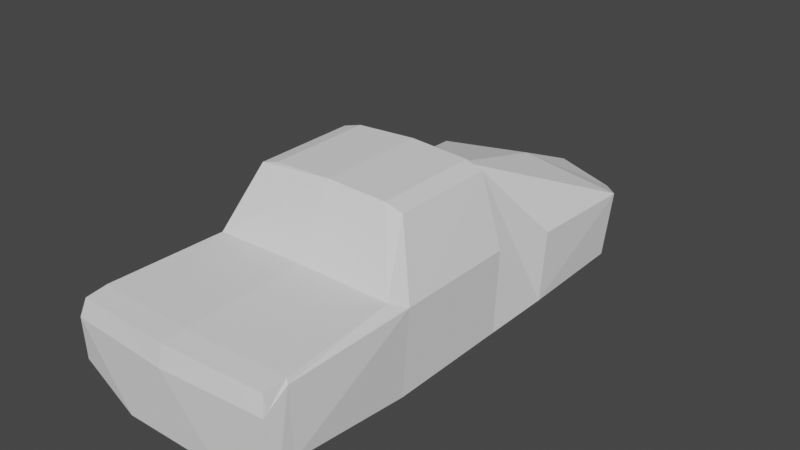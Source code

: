 # Source: Zodar_D-25_collider.blend  (saved by Blender 3.1.7; exported with 4.5.12 LTS)
import bpy
from mathutils import Matrix  # noqa: F401  (used for matrix-valued properties, if any)

bpy.ops.wm.read_factory_settings(use_empty=True)
scene = bpy.context.scene
scene.name = 'Scene'

# ---- world
world_world = bpy.data.worlds.new('World'); scene.world = world_world
world_world.use_nodes = True; world_world.node_tree.nodes.clear()
_N = world_world.node_tree.nodes; _L = world_world.node_tree.links
n0 = _N.new('ShaderNodeOutputWorld'); n0.name = 'World Output'; n0.location = (300, 300)
n1 = _N.new('ShaderNodeBackground'); n1.name = 'Background'; n1.location = (10, 300)
n1.inputs[0].default_value = (0.05088, 0.05088, 0.05088, 1.0)
_L.new(n1.outputs[0], n0.inputs[0])
n0.is_active_output = True
world_world.color = (0.05088, 0.05088, 0.05088)
world_world.use_sun_shadow = False
world_world.sun_shadow_jitter_overblur = 0.0

# ---- meshes
me_plane_023 = bpy.data.meshes.new('Plane.023')
me_plane_023.from_pydata([(0.0, -0.0006487, 1.818), (0.0, -0.1711, -3.192), (0.0, 0.7962, -0.8496), (0.0, 0.1753, 1.775), (0.0, 0.2206, 0.4761), (0.0, 0.1905, 1.575), (0.0, 0.7892, 0.1324), (0.0, 0.3692, -1.502), (0.0, 0.1155, -2.521), (0.0, -0.5913, -3.1), (0.0, -0.6306, 1.769), (-0.9359, -0.0006487, 1.762), (-0.6535, -0.1693, -2.909), (-0.7078, 0.7289, -0.8179), (-0.902, 0.1549, 1.718), (-0.8466, 0.2006, 0.4657), (-0.912, 0.1734, 1.52), (-0.7045, 0.722, 0.1268), (-0.9213, 0.007077, -1.472), (-0.9362, -0.01987, -2.52), (-0.5424, 0.7745, -0.829), (-0.5424, 0.7674, 0.1287), (-0.9977, -0.412, 1.709), (-0.6437, -0.5913, -2.892), (-0.9321, -0.5913, -0.7254), (-0.9359, 0.1364, -0.7698), (-0.9321, -0.5913, 0.4055), (-0.9906, -0.412, 1.562), (-0.9321, -0.5913, 0.227), (-0.9347, -0.5913, -1.379), (-0.9144, -0.5913, -2.428), (-0.9359, 0.02561, 1.722), (-0.9359, 0.1364, 0.1795), (-0.9359, 0.1364, 0.3305), (-0.9359, 0.1364, 1.535), (-0.4556, -0.6306, 1.769), (-0.555, 0.1627, 1.74), (-0.5647, -0.0006487, 1.784), (0.9359, -0.0006487, 1.762), (0.6535, -0.1693, -2.909), (0.7078, 0.7289, -0.8179), (0.902, 0.1549, 1.718), (0.8466, 0.2006, 0.4657), (0.912, 0.1734, 1.52), (0.7045, 0.722, 0.1268), (0.9213, 0.007077, -1.472), (0.9362, -0.01987, -2.52), (0.5424, 0.7745, -0.829), (0.5424, 0.7674, 0.1287), (0.9977, -0.412, 1.709), (0.6437, -0.5913, -2.892), (0.9321, -0.5913, -0.7254), (0.9359, 0.1364, -0.7698), (0.9321, -0.5913, 0.4055), (0.9906, -0.412, 1.562), (0.9321, -0.5913, 0.227), (0.9347, -0.5913, -1.379), (0.9144, -0.5913, -2.428), (0.9359, 0.02561, 1.722), (0.9359, 0.1364, 0.1795), (0.9359, 0.1364, 0.3305), (0.9359, 0.1364, 1.535), (0.4556, -0.6306, 1.769), (0.555, 0.1627, 1.74), (0.5647, -0.0006487, 1.784)], [], [(8, 1, 12, 19), (6, 2, 20, 21), (0, 3, 36, 37), (5, 4, 15, 16), (3, 5, 16, 14, 36), (4, 6, 21, 17, 15), (2, 7, 18, 13, 20), (7, 8, 19, 18), (18, 29, 24, 25, 13), (20, 13, 17, 21), (12, 23, 30, 19), (17, 32, 33, 15), (1, 9, 23, 12), (15, 33, 34, 16), (16, 34, 31, 14), (14, 31, 11), (13, 25, 32, 17), (19, 30, 29, 18), (11, 22, 35, 37), (32, 28, 26, 33), (31, 22, 11), (25, 24, 28, 32), (33, 26, 27, 34), (34, 27, 22, 31), (36, 14, 11, 37), (35, 10, 0, 37), (8, 46, 39, 1), (6, 48, 47, 2), (0, 64, 63, 3), (5, 43, 42, 4), (3, 63, 41, 43, 5), (4, 42, 44, 48, 6), (2, 47, 40, 45, 7), (7, 45, 46, 8), (45, 40, 52, 51, 56), (47, 48, 44, 40), (39, 46, 57, 50), (44, 42, 60, 59), (1, 39, 50, 9), (42, 43, 61, 60), (43, 41, 58, 61), (41, 38, 58), (40, 44, 59, 52), (46, 45, 56, 57), (38, 64, 62, 49), (59, 60, 53, 55), (58, 38, 49), (52, 59, 55, 51), (60, 61, 54, 53), (61, 58, 49, 54), (63, 64, 38, 41), (62, 64, 0, 10)])
_uv = me_plane_023.uv_layers.new(name='UVMap')
_uv.uv.foreach_set('vector', [0.0, 0.9253, 0.0, 1.0, 1.0, 1.0, 1.0, 0.9253, 0.0, 0.3467, 0.0, 0.5675, 0.6493, 0.5675, 0.6523, 0.3467, 0.0, 0.0, 0.0, 0.02629, 0.6153, 0.02629, 0.6033, 0.0, 0.0, 0.05525, 0.0, 0.285, 1.0, 0.285, 1.0, 0.05525, 0.0, 0.02629, 0.0, 0.05525, 1.0, 0.05525, 1.0, 0.02629, 0.6153, 0.02629, 0.0, 0.285, 0.0, 0.3467, 0.6523, 0.3467, 1.0, 0.3467, 1.0, 0.285, 0.0, 0.5675, 0.0, 0.7241, 1.0, 0.7241, 1.0, 0.5675, 0.6493, 0.5675, 0.0, 0.7241, 0.0, 0.9253, 1.0, 0.9253, 1.0, 0.7241, 1.0, 0.7241, 1.0, 0.7241, 1.0, 0.5675, 1.0, 0.5675, 1.0, 0.5675, 0.6493, 0.5675, 1.0, 0.5675, 1.0, 0.3467, 0.6523, 0.3467, 1.0, 1.0, 1.0, 1.0, 1.0, 0.9253, 1.0, 0.9253, 1.0, 0.3467, 1.0, 0.3467, 1.0, 0.285, 1.0, 0.285, 0.0, 1.0, 0.0, 1.0, 1.0, 1.0, 1.0, 1.0, 1.0, 0.285, 1.0, 0.285, 1.0, 0.05525, 1.0, 0.05525, 1.0, 0.05525, 1.0, 0.05525, 1.0, 0.02629, 1.0, 0.02629, 1.0, 0.02629, 1.0, 0.02629, 1.0, 0.0, 1.0, 0.5675, 1.0, 0.5675, 1.0, 0.3467, 1.0, 0.3467, 1.0, 0.9253, 1.0, 0.9253, 1.0, 0.7241, 1.0, 0.7241, 1.0, 0.0, 1.0, 0.0, 0.6264, 0.0, 0.6033, 0.0, 1.0, 0.3467, 1.0, 0.3467, 1.0, 0.285, 1.0, 0.285, 1.0, 0.02629, 1.0, 0.02629, 1.0, 0.0, 1.0, 0.5675, 1.0, 0.5675, 1.0, 0.3467, 1.0, 0.3467, 1.0, 0.285, 1.0, 0.285, 1.0, 0.05525, 1.0, 0.05525, 1.0, 0.05525, 1.0, 0.05525, 1.0, 0.02629, 1.0, 0.02629, 0.6153, 0.02629, 1.0, 0.02629, 1.0, 0.0, 0.6033, 0.0, 0.6264, 0.0, 0.0, 0.0, 0.0, 0.0, 0.6033, 0.0, 0.0, 0.9253, 1.0, 0.9253, 1.0, 1.0, 0.0, 1.0, 0.0, 0.3467, 0.6523, 0.3467, 0.6493, 0.5675, 0.0, 0.5675, 0.0, 0.0, 0.6033, 0.0, 0.6153, 0.02629, 0.0, 0.02629, 0.0, 0.05525, 1.0, 0.05525, 1.0, 0.285, 0.0, 0.285, 0.0, 0.02629, 0.6153, 0.02629, 1.0, 0.02629, 1.0, 0.05525, 0.0, 0.05525, 0.0, 0.285, 1.0, 0.285, 1.0, 0.3467, 0.6523, 0.3467, 0.0, 0.3467, 0.0, 0.5675, 0.6493, 0.5675, 1.0, 0.5675, 1.0, 0.7241, 0.0, 0.7241, 0.0, 0.7241, 1.0, 0.7241, 1.0, 0.9253, 0.0, 0.9253, 1.0, 0.7241, 1.0, 0.5675, 1.0, 0.5675, 1.0, 0.5675, 1.0, 0.7241, 0.6493, 0.5675, 0.6523, 0.3467, 1.0, 0.3467, 1.0, 0.5675, 1.0, 1.0, 1.0, 0.9253, 1.0, 0.9253, 1.0, 1.0, 1.0, 0.3467, 1.0, 0.285, 1.0, 0.285, 1.0, 0.3467, 0.0, 1.0, 1.0, 1.0, 1.0, 1.0, 0.0, 1.0, 1.0, 0.285, 1.0, 0.05525, 1.0, 0.05525, 1.0, 0.285, 1.0, 0.05525, 1.0, 0.02629, 1.0, 0.02629, 1.0, 0.05525, 1.0, 0.02629, 1.0, 0.0, 1.0, 0.02629, 1.0, 0.5675, 1.0, 0.3467, 1.0, 0.3467, 1.0, 0.5675, 1.0, 0.9253, 1.0, 0.7241, 1.0, 0.7241, 1.0, 0.9253, 1.0, 0.0, 0.6033, 0.0, 0.6264, 0.0, 1.0, 0.0, 1.0, 0.3467, 1.0, 0.285, 1.0, 0.285, 1.0, 0.3467, 1.0, 0.02629, 1.0, 0.0, 1.0, 0.02629, 1.0, 0.5675, 1.0, 0.3467, 1.0, 0.3467, 1.0, 0.5675, 1.0, 0.285, 1.0, 0.05525, 1.0, 0.05525, 1.0, 0.285, 1.0, 0.05525, 1.0, 0.02629, 1.0, 0.02629, 1.0, 0.05525, 0.6153, 0.02629, 0.6033, 0.0, 1.0, 0.0, 1.0, 0.02629, 0.6264, 0.0, 0.6033, 0.0, 0.0, 0.0, 0.0, 0.0])
me_plane_023.use_remesh_fix_poles = True
me_plane_023.use_remesh_preserve_attributes = False
me_plane_023.update()

# ---- objects
ob_f_100_collider = bpy.data.objects.new('F-100 collider', me_plane_023)

# ---- transforms, parenting, visibility, modifiers, constraints
ob_f_100_collider.location = (0.0, -0.584, 1.279)
ob_f_100_collider.rotation_euler = (1.571, -0.0, 0.0)

# ---- collection membership
scene.collection.objects.link(ob_f_100_collider)

# ---- scene / render settings (as saved in the file)
scene.frame_start = 1; scene.frame_end = 250; scene.frame_set(0)
scene.render.engine = 'BLENDER_EEVEE_NEXT'
scene.cycles.sampling_pattern = 'TABULATED_SOBOL'
scene.cycles.use_light_tree = False
scene.view_settings.view_transform = 'Filmic'
bpy.context.view_layer.update()

# ---- added for rendering (the .blend has no active camera and no usable light): camera, sun
cam_auto = bpy.data.cameras.new('AutoCamera')
cam_auto.lens = 50.0
cam_auto.sensor_width = 36.0
cam_auto.clip_end = 1000.0
ob_auto_camera = bpy.data.objects.new('AutoCamera', cam_auto)
scene.collection.objects.link(ob_auto_camera)
ob_auto_camera.location = (5.16187, -6.09129, 5.49137)
ob_auto_camera.rotation_euler = (1.09748, -7.21219e-08, 0.694738)
scene.camera = ob_auto_camera
light_auto_sun = bpy.data.lights.new('AutoSun', 'SUN')
light_auto_sun.energy = 3.0
light_auto_sun.angle = 0.0523599
ob_auto_sun = bpy.data.objects.new('AutoSun', light_auto_sun)
scene.collection.objects.link(ob_auto_sun)
ob_auto_sun.rotation_euler = (0.872665, 0.174533, 0.523599)
bpy.context.view_layer.update()
